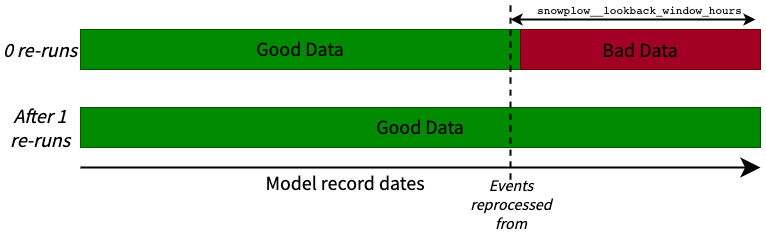

The diagram above was exported from draw.io. Its source (the exported page's mxGraphModel, read from the mxfile embedded in the PNG):
<mxGraphModel dx="1234" dy="767" grid="1" gridSize="10" guides="1" tooltips="1" connect="1" arrows="1" fold="1" page="1" pageScale="1" pageWidth="827" pageHeight="1169" math="0" shadow="0">
  <root>
    <mxCell id="0" />
    <mxCell id="1" parent="0" />
    <mxCell id="PqAi4YRWpE_hsrWj2DZx-2" value="&lt;font color=&quot;#000000&quot; data-font-src=&quot;https://fonts.googleapis.com/css?family=Source+Sans+Pro&quot; face=&quot;Source Sans Pro&quot;&gt;Good Data&lt;/font&gt;" style="rounded=0;whiteSpace=wrap;html=1;hachureGap=4;fontFamily=Architects Daughter;fontSource=https%3A%2F%2Ffonts.googleapis.com%2Fcss%3Ffamily%3DArchitects%2BDaughter;fontSize=20;fillColor=#008a00;strokeColor=#005700;fontColor=#ffffff;" parent="1" vertex="1">
      <mxGeometry x="80" y="240" width="440" height="40" as="geometry" />
    </mxCell>
    <mxCell id="PqAi4YRWpE_hsrWj2DZx-3" value="&lt;font color=&quot;#000000&quot;&gt;Bad Data&lt;/font&gt;" style="rounded=0;whiteSpace=wrap;html=1;hachureGap=4;fontFamily=Source Sans Pro;fontSource=https%3A%2F%2Ffonts.googleapis.com%2Fcss%3Ffamily%3DSource%2BSans%2BPro;fontSize=20;fillColor=#a20025;fontColor=#ffffff;strokeColor=#6F0000;" parent="1" vertex="1">
      <mxGeometry x="520" y="240" width="240" height="40" as="geometry" />
    </mxCell>
    <mxCell id="PqAi4YRWpE_hsrWj2DZx-6" value="&lt;span style=&quot;color: rgb(0, 0, 0); font-family: &amp;quot;Source Sans Pro&amp;quot;;&quot;&gt;Good Data&lt;/span&gt;" style="rounded=0;whiteSpace=wrap;html=1;hachureGap=4;fontFamily=Architects Daughter;fontSource=https%3A%2F%2Ffonts.googleapis.com%2Fcss%3Ffamily%3DArchitects%2BDaughter;fontSize=20;fillColor=#008a00;strokeColor=#005700;fontColor=#ffffff;" parent="1" vertex="1">
      <mxGeometry x="80" y="318" width="680" height="40" as="geometry" />
    </mxCell>
    <mxCell id="PqAi4YRWpE_hsrWj2DZx-7" value="0 re-runs" style="text;html=1;strokeColor=none;fillColor=none;align=center;verticalAlign=middle;whiteSpace=wrap;rounded=0;hachureGap=4;fontFamily=Source Sans Pro;fontSource=https%3A%2F%2Ffonts.googleapis.com%2Fcss%3Ffamily%3DSource%2BSans%2BPro;fontSize=20;fontStyle=2" parent="1" vertex="1">
      <mxGeometry y="245" width="80" height="30" as="geometry" />
    </mxCell>
    <mxCell id="PqAi4YRWpE_hsrWj2DZx-9" value="After 1 re-runs" style="text;html=1;strokeColor=none;fillColor=none;align=center;verticalAlign=middle;whiteSpace=wrap;rounded=0;hachureGap=4;fontFamily=Source Sans Pro;fontSource=https%3A%2F%2Ffonts.googleapis.com%2Fcss%3Ffamily%3DSource%2BSans%2BPro;fontSize=20;fontStyle=2" parent="1" vertex="1">
      <mxGeometry y="323" width="80" height="30" as="geometry" />
    </mxCell>
    <mxCell id="PqAi4YRWpE_hsrWj2DZx-10" value="Model record dates" style="text;html=1;strokeColor=none;fillColor=none;align=center;verticalAlign=middle;whiteSpace=wrap;rounded=0;hachureGap=4;fontFamily=Source Sans Pro;fontSource=https%3A%2F%2Ffonts.googleapis.com%2Fcss%3Ffamily%3DSource%2BSans%2BPro;fontSize=20;" parent="1" vertex="1">
      <mxGeometry x="190" y="378" width="310" height="30" as="geometry" />
    </mxCell>
    <mxCell id="PqAi4YRWpE_hsrWj2DZx-12" value="" style="endArrow=classic;startArrow=none;html=1;rounded=0;hachureGap=4;fontFamily=Source Sans Pro;fontSource=https%3A%2F%2Ffonts.googleapis.com%2Fcss%3Ffamily%3DSource%2BSans%2BPro;fontSize=16;fontColor=#000000;startSize=14;endSize=14;sourcePerimeterSpacing=8;targetPerimeterSpacing=8;curved=1;startFill=0;strokeWidth=2;" parent="1" edge="1">
      <mxGeometry width="50" height="50" relative="1" as="geometry">
        <mxPoint x="80" y="378" as="sourcePoint" />
        <mxPoint x="760" y="378" as="targetPoint" />
      </mxGeometry>
    </mxCell>
    <mxCell id="PqAi4YRWpE_hsrWj2DZx-17" value="" style="endArrow=none;dashed=1;html=1;rounded=0;fontFamily=Source Sans Pro;fontSource=https%3A%2F%2Ffonts.googleapis.com%2Fcss%3Ffamily%3DSource%2BSans%2BPro;fontSize=12;startSize=14;endSize=14;curved=1;strokeWidth=2;" parent="1" edge="1">
      <mxGeometry width="50" height="50" relative="1" as="geometry">
        <mxPoint x="510" y="390" as="sourcePoint" />
        <mxPoint x="510" y="212" as="targetPoint" />
      </mxGeometry>
    </mxCell>
    <mxCell id="PqAi4YRWpE_hsrWj2DZx-18" value="&lt;i&gt;Events reprocessed from&lt;/i&gt;" style="text;html=1;strokeColor=none;fillColor=none;align=center;verticalAlign=middle;whiteSpace=wrap;rounded=0;fontFamily=Source Sans Pro;fontSource=https%3A%2F%2Ffonts.googleapis.com%2Fcss%3Ffamily%3DSource%2BSans%2BPro;fontSize=16;" parent="1" vertex="1">
      <mxGeometry x="461" y="402" width="100" height="25" as="geometry" />
    </mxCell>
    <mxCell id="PqAi4YRWpE_hsrWj2DZx-19" value="" style="endArrow=classic;startArrow=classic;html=1;rounded=0;strokeWidth=2;" parent="1" edge="1">
      <mxGeometry width="50" height="50" relative="1" as="geometry">
        <mxPoint x="510" y="230" as="sourcePoint" />
        <mxPoint x="755" y="230" as="targetPoint" />
      </mxGeometry>
    </mxCell>
    <mxCell id="PqAi4YRWpE_hsrWj2DZx-20" value="&lt;code&gt;snowplow__lookback_window_hours&lt;/code&gt;" style="edgeLabel;html=1;align=center;verticalAlign=middle;resizable=0;points=[];labelBackgroundColor=none;" parent="PqAi4YRWpE_hsrWj2DZx-19" vertex="1" connectable="0">
      <mxGeometry x="-0.2833" relative="1" as="geometry">
        <mxPoint x="40" y="-10" as="offset" />
      </mxGeometry>
    </mxCell>
  </root>
</mxGraphModel>